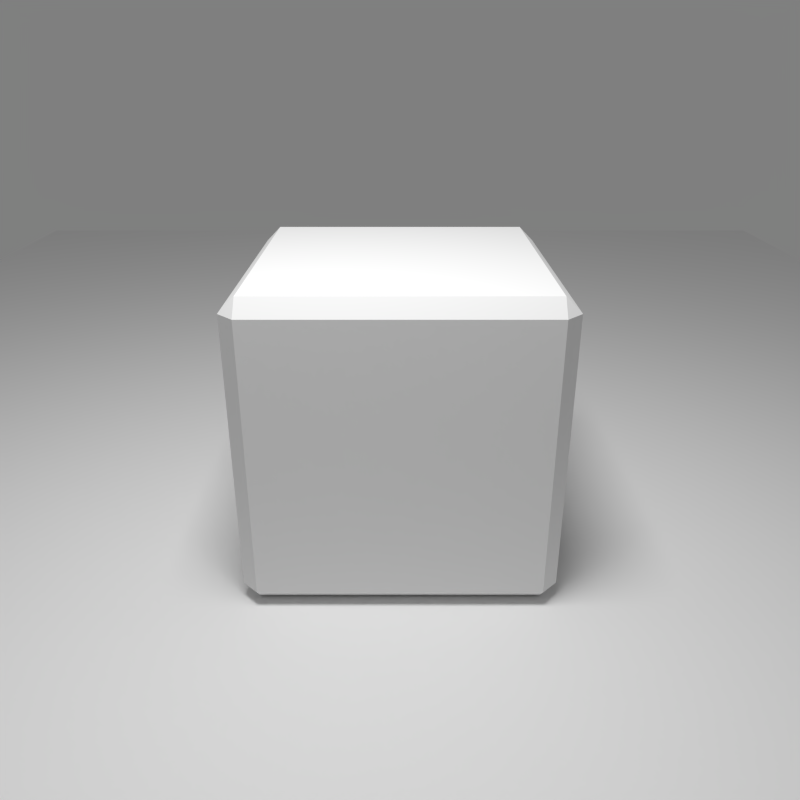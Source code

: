 # Source: gnome-boxes.blend  (saved by Blender 2.59.2; exported with 4.5.12 LTS)
import bpy
from mathutils import Matrix  # noqa: F401  (used for matrix-valued properties, if any)

bpy.ops.wm.read_factory_settings(use_empty=True)
scene = bpy.context.scene
scene.name = 'Scene'

# ---- collections
col_collection_1 = bpy.data.collections.new('Collection 1'); scene.collection.children.link(col_collection_1)

# ---- materials (node trees are filled in below, after node groups)
mat_material = bpy.data.materials.new('Material')
mat_material.alpha_threshold = 0.0
mat_material.use_transparent_shadow = False
mat_material.roughness = 0.5
mat_material.line_color = (0.0, 0.0, 0.0, 1.0)

# ---- material node trees

# ---- world
world_world = bpy.data.worlds.new('World'); scene.world = world_world
world_world.color = (0.214, 0.214, 0.214)
world_world.use_sun_shadow = False
world_world.sun_shadow_jitter_overblur = 0.0
world_world.cycles.sampling_method = 'MANUAL'
world_world.cycles.sample_map_resolution = 256

# ---- cameras
cam_camera = bpy.data.cameras.new('Camera')
cam_camera.clip_end = 100.0
cam_camera.lens = 35.0
cam_camera.dof.focus_distance = 0.0
cam_camera.dof.aperture_fstop = 128.0

# ---- lights
light_area = bpy.data.lights.new('Area', 'AREA')
light_area.transmission_factor = 0.0
light_area.energy = 78.54
light_area.shadow_buffer_clip_start = 0.5
light_area.shadow_soft_size = 1.0
light_area.shadow_maximum_resolution = 0.006
light_area.use_absolute_resolution = True
light_area.size = 1.0
light_area.size_y = 1.0
light_area.cycles.use_multiple_importance_sampling = False

# ---- meshes
me_cube = bpy.data.meshes.new('Cube')
me_cube.from_pydata([(1.0, 1.0, -1.0), (1.0, -1.0, -1.0), (-1.0, -1.0, -1.0), (-1.0, 1.0, -1.0), (1.0, 1.0, 1.0), (1.0, -1.0, 1.0), (-1.0, -1.0, 1.0), (-1.0, 1.0, 1.0), (-0.8644, 0.8644, 0.8644), (-0.8644, -0.8644, 0.8644), (0.8644, -0.8644, 0.8644), (0.8644, 0.8644, 0.8644), (-0.8644, 0.8644, -0.8644), (-0.8644, -0.8644, -0.8644), (0.8644, -0.8644, -0.8644), (0.8644, 0.8644, -0.8644)], [], [(0, 1, 2, 3), (4, 7, 6, 5), (0, 4, 5, 1), (1, 5, 6, 2), (2, 6, 7, 3), (4, 0, 3, 7), (13, 14, 15, 12), (9, 8, 11, 10), (10, 11, 15, 14), (9, 10, 14, 13), (8, 9, 13, 12), (12, 15, 11, 8)])
me_cube.materials.append(mat_material)
me_cube.use_remesh_preserve_volume = False
me_cube.use_remesh_preserve_attributes = False
me_cube.use_mirror_vertex_groups = False
me_cube.update()
me_plane = bpy.data.meshes.new('Plane')
me_plane.from_pydata([(1.0, 1.0, 0.0), (1.0, -1.0, 0.0), (-1.0, -1.0, 0.0), (-1.0, 1.0, 0.0)], [], [(0, 3, 2, 1)])
me_plane.use_remesh_preserve_volume = False
me_plane.use_remesh_preserve_attributes = False
me_plane.use_mirror_vertex_groups = False
me_plane.update()

# ---- objects
ob_area = bpy.data.objects.new('Area', light_area)
ob_camera = bpy.data.objects.new('Camera', cam_camera)
ob_cube_001 = bpy.data.objects.new('Cube.001', me_cube)
ob_cube = bpy.data.objects.new('Cube', me_cube)
ob_plane = bpy.data.objects.new('Plane', me_plane)

# ---- transforms, parenting, visibility, modifiers, constraints
ob_area.location = (-0.2521, -0.3416, 3.537)
ob_area.rotation_euler = (0.2562, 5.626e-17, 7.247e-18)
ob_area.lineart.crease_threshold = 0.0
ob_camera.location = (-0.05212, -1.898, 1.661)
ob_camera.rotation_euler = (1.147, 2.024e-16, 1.307e-16)
ob_camera.lineart.crease_threshold = 0.0
ob_cube_001.location = (-0.05212, 0.6567, 0.5195)
ob_cube_001.scale = (0.3168, 0.3168, 0.3168)
ob_cube_001.lineart.crease_threshold = 0.0
_m = ob_cube_001.modifiers.new('Bevel', 'BEVEL')
_m.limit_method = 'NONE'
_m.spread = 0.0
ob_cube.location = (-0.05212, 0.6567, 0.5195)
ob_cube.scale = (0.5146, 0.5146, 0.5146)
ob_cube.lineart.crease_threshold = 0.0
_m = ob_cube.modifiers.new('Bevel', 'BEVEL')
_m.limit_method = 'NONE'
_m.spread = 0.0
ob_plane.location = (-0.05212, 2.476, 0.0)
ob_plane.scale = (3.449, 3.449, 3.449)
ob_plane.lineart.crease_threshold = 0.0

# ---- collection membership
col_collection_1.objects.link(ob_area)
col_collection_1.objects.link(ob_camera)
col_collection_1.objects.link(ob_cube_001)
col_collection_1.objects.link(ob_cube)
col_collection_1.objects.link(ob_plane)

# ---- scene / render settings (as saved in the file)
scene.camera = ob_camera
scene.frame_start = 1; scene.frame_end = 250; scene.frame_set(1)
scene.render.engine = 'BLENDER_EEVEE_NEXT'
scene.render.image_settings.compression = 90
scene.render.resolution_x = 256
scene.render.resolution_y = 256
scene.render.dither_intensity = 0.0
scene.render.bake_margin = 2
scene.render.bake_bias = 0.0
scene.cycles.use_denoising = False
scene.cycles.samples = 10
scene.cycles.sampling_pattern = 'TABULATED_SOBOL'
scene.cycles.light_sampling_threshold = 0.0
scene.cycles.use_adaptive_sampling = False
scene.cycles.use_light_tree = False
scene.cycles.blur_glossy = 0.0
scene.cycles.volume_bounces = 1
scene.cycles.pixel_filter_type = 'GAUSSIAN'
scene.cycles.sample_clamp_indirect = 0.0
scene.view_settings.view_transform = 'Standard'
bpy.context.view_layer.update()

